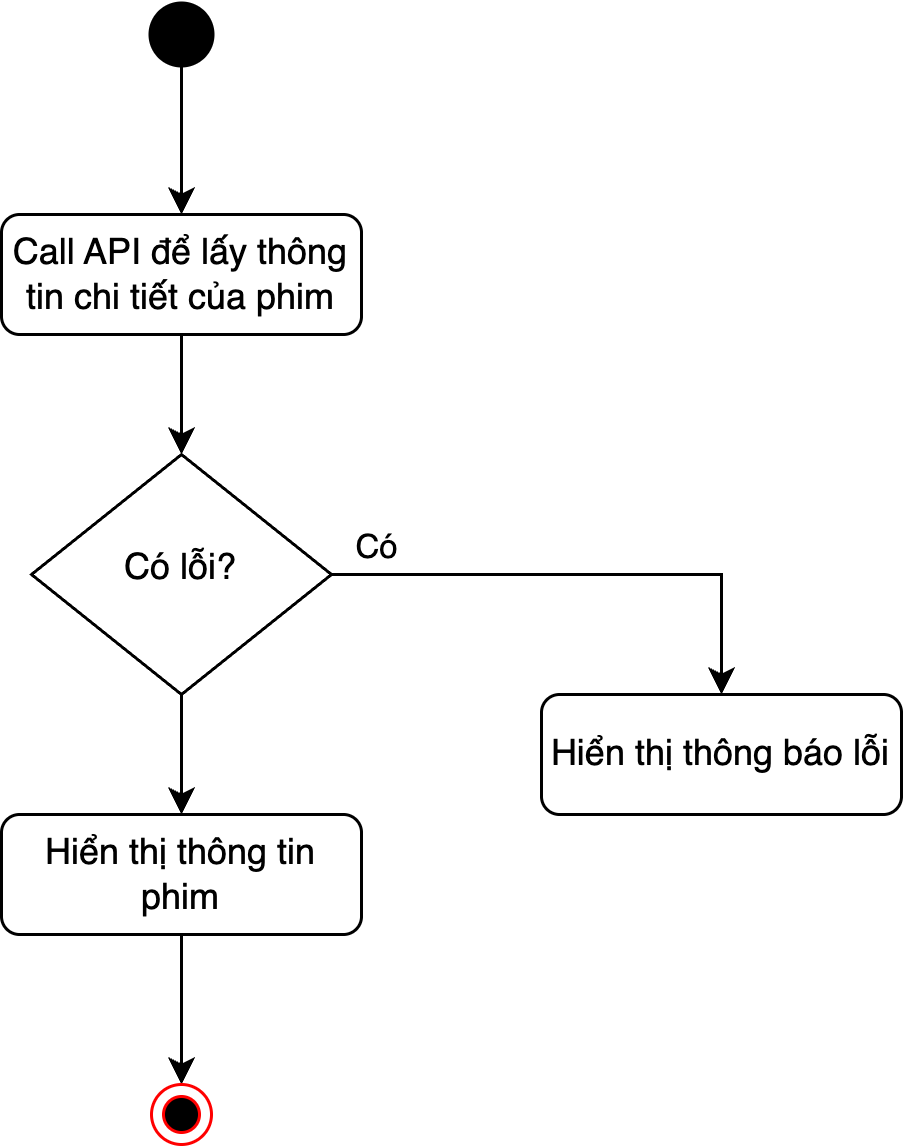

The diagram above was exported from draw.io. Its source (the exported page's mxGraphModel, read from the mxfile embedded in the PNG):
<mxGraphModel dx="1428" dy="773" grid="1" gridSize="10" guides="1" tooltips="1" connect="1" arrows="1" fold="1" page="1" pageScale="1" pageWidth="827" pageHeight="1169" math="0" shadow="0">
  <root>
    <mxCell id="vj6BVCDuQrPruIx385I1-0" />
    <mxCell id="vj6BVCDuQrPruIx385I1-1" parent="vj6BVCDuQrPruIx385I1-0" />
    <mxCell id="vj6BVCDuQrPruIx385I1-6" style="edgeStyle=orthogonalEdgeStyle;rounded=0;orthogonalLoop=1;jettySize=auto;html=1;exitX=1;exitY=0.5;exitDx=0;exitDy=0;entryX=0.5;entryY=0;entryDx=0;entryDy=0;" edge="1" parent="vj6BVCDuQrPruIx385I1-1" source="vj6BVCDuQrPruIx385I1-8" target="vj6BVCDuQrPruIx385I1-9">
      <mxGeometry relative="1" as="geometry" />
    </mxCell>
    <mxCell id="vj6BVCDuQrPruIx385I1-7" value="Có" style="edgeLabel;html=1;align=center;verticalAlign=middle;resizable=0;points=[];" vertex="1" connectable="0" parent="vj6BVCDuQrPruIx385I1-6">
      <mxGeometry x="-0.8348" relative="1" as="geometry">
        <mxPoint y="-10" as="offset" />
      </mxGeometry>
    </mxCell>
    <mxCell id="dSb4iBXwTYo1KGAsH7XJ-2" style="edgeStyle=orthogonalEdgeStyle;rounded=0;orthogonalLoop=1;jettySize=auto;html=1;entryX=0.5;entryY=0;entryDx=0;entryDy=0;" edge="1" parent="vj6BVCDuQrPruIx385I1-1" source="vj6BVCDuQrPruIx385I1-8" target="vj6BVCDuQrPruIx385I1-16">
      <mxGeometry relative="1" as="geometry" />
    </mxCell>
    <mxCell id="vj6BVCDuQrPruIx385I1-8" value="Có lỗi?" style="rhombus;whiteSpace=wrap;html=1;shadow=0;fontFamily=Helvetica;fontSize=12;align=center;strokeWidth=1;spacing=6;spacingTop=-4;" vertex="1" parent="vj6BVCDuQrPruIx385I1-1">
      <mxGeometry x="90" y="200" width="100" height="80" as="geometry" />
    </mxCell>
    <mxCell id="vj6BVCDuQrPruIx385I1-9" value="Hiển thị thông báo lỗi" style="rounded=1;whiteSpace=wrap;html=1;fontSize=12;glass=0;strokeWidth=1;shadow=0;" vertex="1" parent="vj6BVCDuQrPruIx385I1-1">
      <mxGeometry x="260" y="280" width="120" height="40" as="geometry" />
    </mxCell>
    <mxCell id="dSb4iBXwTYo1KGAsH7XJ-5" style="edgeStyle=orthogonalEdgeStyle;rounded=0;orthogonalLoop=1;jettySize=auto;html=1;entryX=0.5;entryY=0;entryDx=0;entryDy=0;" edge="1" parent="vj6BVCDuQrPruIx385I1-1" source="vj6BVCDuQrPruIx385I1-16" target="vj6BVCDuQrPruIx385I1-19">
      <mxGeometry relative="1" as="geometry" />
    </mxCell>
    <mxCell id="vj6BVCDuQrPruIx385I1-16" value="Hiển thị thông tin phim" style="rounded=1;whiteSpace=wrap;html=1;fontSize=12;glass=0;strokeWidth=1;shadow=0;" vertex="1" parent="vj6BVCDuQrPruIx385I1-1">
      <mxGeometry x="80" y="320" width="120" height="40" as="geometry" />
    </mxCell>
    <mxCell id="vj6BVCDuQrPruIx385I1-17" style="edgeStyle=orthogonalEdgeStyle;rounded=0;orthogonalLoop=1;jettySize=auto;html=1;exitX=0.5;exitY=1;exitDx=0;exitDy=0;exitPerimeter=0;entryX=0.5;entryY=0;entryDx=0;entryDy=0;" edge="1" parent="vj6BVCDuQrPruIx385I1-1" source="vj6BVCDuQrPruIx385I1-18" target="vj6BVCDuQrPruIx385I1-21">
      <mxGeometry relative="1" as="geometry" />
    </mxCell>
    <mxCell id="vj6BVCDuQrPruIx385I1-18" value="" style="strokeWidth=2;html=1;shape=mxgraph.flowchart.start_2;whiteSpace=wrap;fillColor=#000000;" vertex="1" parent="vj6BVCDuQrPruIx385I1-1">
      <mxGeometry x="130" y="50" width="20" height="20" as="geometry" />
    </mxCell>
    <mxCell id="vj6BVCDuQrPruIx385I1-19" value="" style="ellipse;html=1;shape=endState;fillColor=#000000;strokeColor=#ff0000;" vertex="1" parent="vj6BVCDuQrPruIx385I1-1">
      <mxGeometry x="130" y="410" width="20" height="20" as="geometry" />
    </mxCell>
    <mxCell id="dSb4iBXwTYo1KGAsH7XJ-0" style="edgeStyle=orthogonalEdgeStyle;rounded=0;orthogonalLoop=1;jettySize=auto;html=1;exitX=0.5;exitY=1;exitDx=0;exitDy=0;entryX=0.5;entryY=0;entryDx=0;entryDy=0;" edge="1" parent="vj6BVCDuQrPruIx385I1-1" source="vj6BVCDuQrPruIx385I1-21" target="vj6BVCDuQrPruIx385I1-8">
      <mxGeometry relative="1" as="geometry" />
    </mxCell>
    <mxCell id="vj6BVCDuQrPruIx385I1-21" value="Call API để lấy thông tin chi tiết của phim" style="rounded=1;whiteSpace=wrap;html=1;fontSize=12;glass=0;strokeWidth=1;shadow=0;" vertex="1" parent="vj6BVCDuQrPruIx385I1-1">
      <mxGeometry x="80" y="120" width="120" height="40" as="geometry" />
    </mxCell>
  </root>
</mxGraphModel>